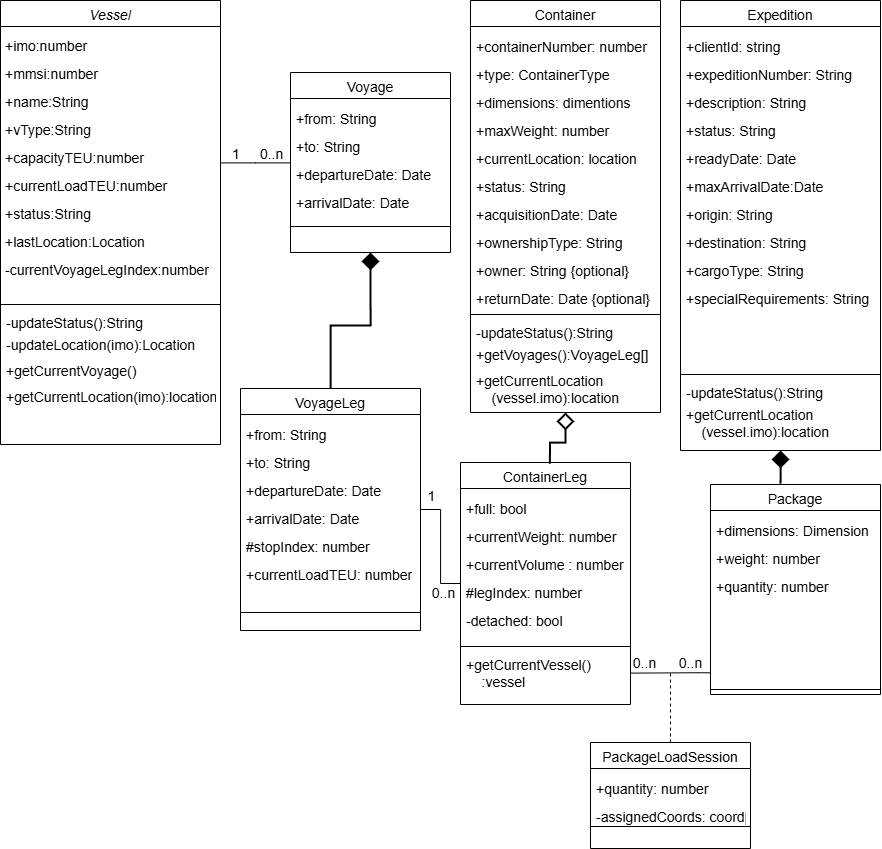

The diagram above was exported from draw.io. Its source (the exported page's mxGraphModel, read from the mxfile embedded in the PNG):
<mxGraphModel dx="1585" dy="865" grid="1" gridSize="10" guides="1" tooltips="1" connect="1" arrows="1" fold="1" page="1" pageScale="1" pageWidth="850" pageHeight="1100" math="0" shadow="0">
  <root>
    <mxCell id="0" />
    <mxCell id="1" parent="0" />
    <mxCell id="2EWJEc09b4DT5bn9c75t-1" parent="1" style="swimlane;fontStyle=2;align=center;verticalAlign=top;childLayout=stackLayout;horizontal=1;startSize=26;horizontalStack=0;resizeParent=1;resizeLast=0;collapsible=1;marginBottom=0;rounded=0;shadow=0;strokeWidth=1;fontSize=14;" value="Vessel" vertex="1">
      <mxGeometry height="444" width="220" x="50" y="48" as="geometry">
        <mxRectangle height="26" width="160" x="230" y="140" as="alternateBounds" />
      </mxGeometry>
    </mxCell>
    <mxCell id="2EWJEc09b4DT5bn9c75t-2" parent="2EWJEc09b4DT5bn9c75t-1" style="text;align=left;verticalAlign=top;spacingLeft=4;spacingRight=4;overflow=hidden;rotatable=0;points=[[0,0.5],[1,0.5]];portConstraint=eastwest;spacingTop=0;spacing=1;horizontal=1;html=1;fontSize=14;" value="&lt;div style=&quot;line-height: 200%;&quot;&gt;+imo:number&lt;br&gt;+mmsi:number&lt;br&gt;+name:String&lt;br&gt;+vType:String&lt;br&gt;+capacityTEU:number&lt;br&gt;+currentLoadTEU:number&lt;br&gt;+status:String&lt;br&gt;+lastLocation:Location&lt;/div&gt;&lt;div style=&quot;line-height: 200%;&quot;&gt;-currentVoyageLegIndex:number&lt;/div&gt;" vertex="1">
      <mxGeometry height="274" width="220" y="26" as="geometry" />
    </mxCell>
    <mxCell id="2EWJEc09b4DT5bn9c75t-3" parent="2EWJEc09b4DT5bn9c75t-1" style="line;html=1;strokeWidth=1;align=left;verticalAlign=middle;spacingTop=-1;spacingLeft=3;spacingRight=3;rotatable=0;labelPosition=right;points=[];portConstraint=eastwest;fontSize=14;" value="" vertex="1">
      <mxGeometry height="8" width="220" y="300" as="geometry" />
    </mxCell>
    <mxCell id="2EWJEc09b4DT5bn9c75t-4" parent="2EWJEc09b4DT5bn9c75t-1" style="text;align=left;verticalAlign=top;spacingLeft=4;spacingRight=4;overflow=hidden;rotatable=0;points=[[0,0.5],[1,0.5]];portConstraint=eastwest;fontSize=14;" value="-updateStatus():String" vertex="1">
      <mxGeometry height="22" width="220" y="308" as="geometry" />
    </mxCell>
    <mxCell id="2EWJEc09b4DT5bn9c75t-5" parent="2EWJEc09b4DT5bn9c75t-1" style="text;align=left;verticalAlign=top;spacingLeft=4;spacingRight=4;overflow=hidden;rotatable=0;points=[[0,0.5],[1,0.5]];portConstraint=eastwest;fontSize=14;" value="-updateLocation(imo):Location" vertex="1">
      <mxGeometry height="26" width="220" y="330" as="geometry" />
    </mxCell>
    <mxCell id="2EWJEc09b4DT5bn9c75t-6" parent="2EWJEc09b4DT5bn9c75t-1" style="text;align=left;verticalAlign=top;spacingLeft=4;spacingRight=4;overflow=hidden;rotatable=0;points=[[0,0.5],[1,0.5]];portConstraint=eastwest;fontSize=14;" value="+getCurrentVoyage()" vertex="1">
      <mxGeometry height="26" width="220" y="356" as="geometry" />
    </mxCell>
    <mxCell id="2EWJEc09b4DT5bn9c75t-7" parent="2EWJEc09b4DT5bn9c75t-1" style="text;align=left;verticalAlign=top;spacingLeft=4;spacingRight=4;overflow=hidden;rotatable=0;points=[[0,0.5],[1,0.5]];portConstraint=eastwest;fontSize=14;" value="+getCurrentLocation(imo):location" vertex="1">
      <mxGeometry height="26" width="220" y="382" as="geometry" />
    </mxCell>
    <mxCell id="2EWJEc09b4DT5bn9c75t-8" parent="1" style="swimlane;fontStyle=0;align=center;verticalAlign=top;childLayout=stackLayout;horizontal=1;startSize=26;horizontalStack=0;resizeParent=1;resizeLast=0;collapsible=1;marginBottom=0;rounded=0;shadow=0;strokeWidth=1;fontSize=14;" value="Voyage" vertex="1">
      <mxGeometry height="180" width="160" x="340" y="120" as="geometry">
        <mxRectangle height="26" width="160" x="550" y="140" as="alternateBounds" />
      </mxGeometry>
    </mxCell>
    <mxCell id="2EWJEc09b4DT5bn9c75t-9" parent="2EWJEc09b4DT5bn9c75t-8" style="text;align=left;verticalAlign=top;spacingLeft=4;spacingRight=4;overflow=hidden;rotatable=0;points=[[0,0.5],[1,0.5]];portConstraint=eastwest;rounded=0;shadow=0;html=1;fontSize=14;" value="&lt;div style=&quot;line-height: 200%;&quot;&gt;+from: String&lt;br&gt;+to: String&lt;br&gt;+departureDate: Date&lt;br&gt;+arrivalDate: Date&lt;br&gt;&lt;/div&gt;" vertex="1">
      <mxGeometry height="124" width="160" y="26" as="geometry" />
    </mxCell>
    <mxCell id="2EWJEc09b4DT5bn9c75t-10" parent="2EWJEc09b4DT5bn9c75t-8" style="line;html=1;strokeWidth=1;align=left;verticalAlign=middle;spacingTop=-1;spacingLeft=3;spacingRight=3;rotatable=0;labelPosition=right;points=[];portConstraint=eastwest;fontSize=14;" value="" vertex="1">
      <mxGeometry height="8" width="160" y="150" as="geometry" />
    </mxCell>
    <mxCell id="2EWJEc09b4DT5bn9c75t-11" edge="1" parent="1" source="2EWJEc09b4DT5bn9c75t-1" style="endArrow=none;shadow=0;strokeWidth=1;rounded=0;curved=0;endFill=1;edgeStyle=elbowEdgeStyle;elbow=vertical;startFill=0;fontSize=14;" target="2EWJEc09b4DT5bn9c75t-8" value="">
      <mxGeometry relative="1" x="0.5" y="41" as="geometry">
        <mxPoint x="-40" y="32" as="offset" />
        <mxPoint x="380" y="192" as="sourcePoint" />
        <mxPoint x="540" y="192" as="targetPoint" />
      </mxGeometry>
    </mxCell>
    <mxCell id="2EWJEc09b4DT5bn9c75t-12" connectable="0" parent="2EWJEc09b4DT5bn9c75t-11" style="resizable=0;align=left;verticalAlign=bottom;labelBackgroundColor=none;fontSize=14;" value="1" vertex="1">
      <mxGeometry relative="1" x="-1" as="geometry">
        <mxPoint x="10" as="offset" />
      </mxGeometry>
    </mxCell>
    <mxCell id="2EWJEc09b4DT5bn9c75t-13" connectable="0" parent="2EWJEc09b4DT5bn9c75t-11" style="resizable=0;align=right;verticalAlign=bottom;labelBackgroundColor=none;fontSize=14;" value="0..n" vertex="1">
      <mxGeometry relative="1" x="1" as="geometry">
        <mxPoint x="-7" as="offset" />
      </mxGeometry>
    </mxCell>
    <mxCell id="2EWJEc09b4DT5bn9c75t-14" edge="1" parent="1" source="2EWJEc09b4DT5bn9c75t-15" style="edgeStyle=orthogonalEdgeStyle;rounded=0;orthogonalLoop=1;jettySize=auto;html=1;entryX=0.5;entryY=1;entryDx=0;entryDy=0;endArrow=diamond;endFill=1;strokeWidth=2;endSize=13;fontSize=14;" target="2EWJEc09b4DT5bn9c75t-8">
      <mxGeometry relative="1" as="geometry" />
    </mxCell>
    <mxCell id="2EWJEc09b4DT5bn9c75t-15" parent="1" style="swimlane;fontStyle=0;align=center;verticalAlign=top;childLayout=stackLayout;horizontal=1;startSize=26;horizontalStack=0;resizeParent=1;resizeLast=0;collapsible=1;marginBottom=0;rounded=0;shadow=0;strokeWidth=1;fontSize=14;" value="VoyageLeg" vertex="1">
      <mxGeometry height="242" width="180" x="290" y="436" as="geometry">
        <mxRectangle height="26" width="160" x="550" y="140" as="alternateBounds" />
      </mxGeometry>
    </mxCell>
    <mxCell id="2EWJEc09b4DT5bn9c75t-16" parent="2EWJEc09b4DT5bn9c75t-15" style="text;align=left;verticalAlign=top;spacingLeft=4;spacingRight=4;overflow=hidden;rotatable=0;points=[[0,0.5],[1,0.5]];portConstraint=eastwest;rounded=0;shadow=0;html=1;fontSize=14;" value="&lt;div style=&quot;line-height: 200%;&quot;&gt;&lt;div style=&quot;line-height: 200%;&quot;&gt;&lt;span style=&quot;background-color: transparent; color: light-dark(rgb(0, 0, 0), rgb(255, 255, 255));&quot;&gt;+from: String&lt;/span&gt;&lt;/div&gt;&lt;div style=&quot;line-height: 200%;&quot;&gt;+to: String&lt;/div&gt;&lt;div style=&quot;line-height: 200%;&quot;&gt;+departureDate: Date&lt;/div&gt;&lt;div style=&quot;line-height: 200%;&quot;&gt;+arrivalDate: Date&lt;/div&gt;&lt;div style=&quot;line-height: 200%;&quot;&gt;#stopIndex: number&lt;/div&gt;&lt;div style=&quot;line-height: 200%;&quot;&gt;+currentLoadTEU: number&lt;/div&gt;&lt;/div&gt;" vertex="1">
      <mxGeometry height="194" width="180" y="26" as="geometry" />
    </mxCell>
    <mxCell id="2EWJEc09b4DT5bn9c75t-17" parent="2EWJEc09b4DT5bn9c75t-15" style="line;html=1;strokeWidth=1;align=left;verticalAlign=middle;spacingTop=-1;spacingLeft=3;spacingRight=3;rotatable=0;labelPosition=right;points=[];portConstraint=eastwest;fontSize=14;" value="" vertex="1">
      <mxGeometry height="8" width="180" y="220" as="geometry" />
    </mxCell>
    <mxCell id="2EWJEc09b4DT5bn9c75t-18" parent="1" style="swimlane;fontStyle=0;align=center;verticalAlign=top;childLayout=stackLayout;horizontal=1;startSize=26;horizontalStack=0;resizeParent=1;resizeLast=0;collapsible=1;marginBottom=0;rounded=0;shadow=0;strokeWidth=1;fontSize=14;" value="ContainerLeg" vertex="1">
      <mxGeometry height="242" width="170" x="510" y="510" as="geometry">
        <mxRectangle height="26" width="160" x="550" y="140" as="alternateBounds" />
      </mxGeometry>
    </mxCell>
    <mxCell id="2EWJEc09b4DT5bn9c75t-19" parent="2EWJEc09b4DT5bn9c75t-18" style="text;align=left;verticalAlign=top;spacingLeft=4;spacingRight=4;overflow=hidden;rotatable=0;points=[[0,0.5],[1,0.5]];portConstraint=eastwest;rounded=0;shadow=0;html=1;fontSize=14;" value="&lt;div style=&quot;line-height: 200%;&quot;&gt;&lt;div style=&quot;line-height: 200%;&quot;&gt;&lt;div style=&quot;line-height: 200%;&quot;&gt;&lt;span style=&quot;background-color: transparent; color: light-dark(rgb(0, 0, 0), rgb(255, 255, 255));&quot;&gt;+full: bool&lt;/span&gt;&lt;/div&gt;&lt;div style=&quot;line-height: 200%;&quot;&gt;+currentWeight: number&lt;/div&gt;&lt;div style=&quot;line-height: 200%;&quot;&gt;+currentVolume : number&lt;/div&gt;&lt;div style=&quot;line-height: 200%;&quot;&gt;&lt;div style=&quot;line-height: 28px;&quot;&gt;#legIndex: number&lt;/div&gt;&lt;div style=&quot;line-height: 28px;&quot;&gt;-detached: bool&lt;/div&gt;&lt;/div&gt;&lt;/div&gt;&lt;/div&gt;" vertex="1">
      <mxGeometry height="154" width="170" y="26" as="geometry" />
    </mxCell>
    <mxCell id="2EWJEc09b4DT5bn9c75t-20" parent="2EWJEc09b4DT5bn9c75t-18" style="line;html=1;strokeWidth=1;align=left;verticalAlign=middle;spacingTop=-1;spacingLeft=3;spacingRight=3;rotatable=0;labelPosition=right;points=[];portConstraint=eastwest;fontSize=14;" value="" vertex="1">
      <mxGeometry height="8" width="170" y="180" as="geometry" />
    </mxCell>
    <mxCell id="2EWJEc09b4DT5bn9c75t-21" parent="2EWJEc09b4DT5bn9c75t-18" style="text;align=left;verticalAlign=top;spacingLeft=4;spacingRight=4;overflow=hidden;rotatable=0;points=[[0,0.5],[1,0.5]];portConstraint=eastwest;fontSize=14;" value="+getCurrentVessel()&#10;    :vessel" vertex="1">
      <mxGeometry height="52" width="170" y="188" as="geometry" />
    </mxCell>
    <mxCell id="2EWJEc09b4DT5bn9c75t-22" parent="1" style="swimlane;fontStyle=0;align=center;verticalAlign=top;childLayout=stackLayout;horizontal=1;startSize=26;horizontalStack=0;resizeParent=1;resizeLast=0;collapsible=1;marginBottom=0;rounded=0;shadow=0;strokeWidth=1;fontSize=14;" value="Container" vertex="1">
      <mxGeometry height="412" width="190" x="520" y="48" as="geometry">
        <mxRectangle height="26" width="160" x="550" y="140" as="alternateBounds" />
      </mxGeometry>
    </mxCell>
    <mxCell id="2EWJEc09b4DT5bn9c75t-23" parent="2EWJEc09b4DT5bn9c75t-22" style="text;align=left;verticalAlign=top;spacingLeft=4;spacingRight=4;overflow=hidden;rotatable=0;points=[[0,0.5],[1,0.5]];portConstraint=eastwest;rounded=0;shadow=0;html=1;fontSize=14;" value="&lt;div style=&quot;line-height: 200%;&quot;&gt;+containerNumber: number&lt;/div&gt;&lt;div style=&quot;line-height: 200%;&quot;&gt;+type: ContainerType&lt;br&gt;+dimensions: dimentions&lt;br&gt;+maxWeight: number&lt;br&gt;+currentLocation: location&lt;br&gt;+status: String&lt;br&gt;&lt;/div&gt;&lt;div style=&quot;line-height: 200%;&quot;&gt;+acquisitionDate: Date&lt;br&gt;+ownershipType: String&lt;/div&gt;&lt;div style=&quot;line-height: 200%;&quot;&gt;+owner: String {optional}&lt;br&gt;+returnDate: Date {optional}&lt;br&gt;&lt;br&gt;&lt;/div&gt;" vertex="1">
      <mxGeometry height="284" width="190" y="26" as="geometry" />
    </mxCell>
    <mxCell id="2EWJEc09b4DT5bn9c75t-24" parent="2EWJEc09b4DT5bn9c75t-22" style="line;html=1;strokeWidth=1;align=left;verticalAlign=middle;spacingTop=-1;spacingLeft=3;spacingRight=3;rotatable=0;labelPosition=right;points=[];portConstraint=eastwest;fontSize=14;" value="" vertex="1">
      <mxGeometry height="8" width="190" y="310" as="geometry" />
    </mxCell>
    <mxCell id="2EWJEc09b4DT5bn9c75t-25" parent="2EWJEc09b4DT5bn9c75t-22" style="text;align=left;verticalAlign=top;spacingLeft=4;spacingRight=4;overflow=hidden;rotatable=0;points=[[0,0.5],[1,0.5]];portConstraint=eastwest;fontSize=14;" value="-updateStatus():String" vertex="1">
      <mxGeometry height="22" width="190" y="318" as="geometry" />
    </mxCell>
    <mxCell id="2EWJEc09b4DT5bn9c75t-26" parent="2EWJEc09b4DT5bn9c75t-22" style="text;align=left;verticalAlign=top;spacingLeft=4;spacingRight=4;overflow=hidden;rotatable=0;points=[[0,0.5],[1,0.5]];portConstraint=eastwest;fontSize=14;" value="+getVoyages():VoyageLeg[]" vertex="1">
      <mxGeometry height="26" width="190" y="340" as="geometry" />
    </mxCell>
    <mxCell id="2EWJEc09b4DT5bn9c75t-27" parent="2EWJEc09b4DT5bn9c75t-22" style="text;align=left;verticalAlign=top;spacingLeft=4;spacingRight=4;overflow=hidden;rotatable=0;points=[[0,0.5],[1,0.5]];portConstraint=eastwest;fontSize=14;" value="+getCurrentLocation&#10;    (vessel.imo):location" vertex="1">
      <mxGeometry height="36" width="190" y="366" as="geometry" />
    </mxCell>
    <mxCell id="2EWJEc09b4DT5bn9c75t-28" edge="1" parent="1" source="2EWJEc09b4DT5bn9c75t-18" style="edgeStyle=orthogonalEdgeStyle;rounded=0;orthogonalLoop=1;jettySize=auto;html=1;entryX=0.5;entryY=1;entryDx=0;entryDy=0;endArrow=diamond;endFill=0;strokeWidth=2;endSize=13;exitX=0.526;exitY=0.005;exitDx=0;exitDy=0;fontSize=14;exitPerimeter=0;" target="2EWJEc09b4DT5bn9c75t-22">
      <mxGeometry relative="1" as="geometry">
        <mxPoint x="360" y="460" as="sourcePoint" />
        <mxPoint x="360" y="362" as="targetPoint" />
      </mxGeometry>
    </mxCell>
    <mxCell id="2EWJEc09b4DT5bn9c75t-29" parent="1" style="swimlane;fontStyle=0;align=center;verticalAlign=top;childLayout=stackLayout;horizontal=1;startSize=26;horizontalStack=0;resizeParent=1;resizeLast=0;collapsible=1;marginBottom=0;rounded=0;shadow=0;strokeWidth=1;fontSize=14;" value="Expedition" vertex="1">
      <mxGeometry height="450" width="200" x="730" y="48" as="geometry">
        <mxRectangle height="26" width="160" x="550" y="140" as="alternateBounds" />
      </mxGeometry>
    </mxCell>
    <mxCell id="2EWJEc09b4DT5bn9c75t-30" parent="2EWJEc09b4DT5bn9c75t-29" style="text;align=left;verticalAlign=top;spacingLeft=4;spacingRight=4;overflow=hidden;rotatable=0;points=[[0,0.5],[1,0.5]];portConstraint=eastwest;rounded=0;shadow=0;html=1;fontSize=14;" value="&lt;div style=&quot;line-height: 200%;&quot;&gt;+clientId: string&lt;br&gt;+expeditionNumber: String&lt;br&gt;+description: String&lt;br&gt;+status: String&lt;br&gt;+readyDate: Date&lt;br&gt;+maxArrivalDate:Date&lt;br&gt;+origin: String&lt;br&gt;+destination: String&lt;br&gt;+cargoType: String&lt;br&gt;+specialRequirements: String&lt;br&gt;&lt;/div&gt;" vertex="1">
      <mxGeometry height="344" width="200" y="26" as="geometry" />
    </mxCell>
    <mxCell id="2EWJEc09b4DT5bn9c75t-31" parent="2EWJEc09b4DT5bn9c75t-29" style="line;html=1;strokeWidth=1;align=left;verticalAlign=middle;spacingTop=-1;spacingLeft=3;spacingRight=3;rotatable=0;labelPosition=right;points=[];portConstraint=eastwest;fontSize=14;" value="" vertex="1">
      <mxGeometry height="8" width="200" y="370" as="geometry" />
    </mxCell>
    <mxCell id="2EWJEc09b4DT5bn9c75t-32" parent="2EWJEc09b4DT5bn9c75t-29" style="text;align=left;verticalAlign=top;spacingLeft=4;spacingRight=4;overflow=hidden;rotatable=0;points=[[0,0.5],[1,0.5]];portConstraint=eastwest;fontSize=14;" value="-updateStatus():String" vertex="1">
      <mxGeometry height="22" width="200" y="378" as="geometry" />
    </mxCell>
    <mxCell id="2EWJEc09b4DT5bn9c75t-33" parent="2EWJEc09b4DT5bn9c75t-29" style="text;align=left;verticalAlign=top;spacingLeft=4;spacingRight=4;overflow=hidden;rotatable=0;points=[[0,0.5],[1,0.5]];portConstraint=eastwest;fontSize=14;" value="+getCurrentLocation&#10;    (vessel.imo):location" vertex="1">
      <mxGeometry height="50" width="200" y="400" as="geometry" />
    </mxCell>
    <mxCell id="2EWJEc09b4DT5bn9c75t-34" parent="1" style="swimlane;fontStyle=0;align=center;verticalAlign=top;childLayout=stackLayout;horizontal=1;startSize=26;horizontalStack=0;resizeParent=1;resizeLast=0;collapsible=1;marginBottom=0;rounded=0;shadow=0;strokeWidth=1;fontSize=14;" value="Package" vertex="1">
      <mxGeometry height="210" width="170" x="760" y="532" as="geometry">
        <mxRectangle height="26" width="160" x="550" y="140" as="alternateBounds" />
      </mxGeometry>
    </mxCell>
    <mxCell id="2EWJEc09b4DT5bn9c75t-35" parent="2EWJEc09b4DT5bn9c75t-34" style="text;align=left;verticalAlign=top;spacingLeft=4;spacingRight=4;overflow=hidden;rotatable=0;points=[[0,0.5],[1,0.5]];portConstraint=eastwest;rounded=0;shadow=0;html=1;fontSize=14;" value="&lt;div style=&quot;line-height: 200%;&quot;&gt;&lt;div style=&quot;line-height: 200%;&quot;&gt;&lt;span style=&quot;background-color: transparent; color: light-dark(rgb(0, 0, 0), rgb(255, 255, 255));&quot;&gt;+dimensions: Dimension&lt;/span&gt;&lt;/div&gt;&lt;div style=&quot;line-height: 200%;&quot;&gt;+weight: number&lt;/div&gt;&lt;div style=&quot;line-height: 200%;&quot;&gt;+quantity: number&lt;/div&gt;&lt;/div&gt;" vertex="1">
      <mxGeometry height="174" width="170" y="26" as="geometry" />
    </mxCell>
    <mxCell id="2EWJEc09b4DT5bn9c75t-36" parent="2EWJEc09b4DT5bn9c75t-34" style="line;html=1;strokeWidth=1;align=left;verticalAlign=middle;spacingTop=-1;spacingLeft=3;spacingRight=3;rotatable=0;labelPosition=right;points=[];portConstraint=eastwest;fontSize=14;" value="" vertex="1">
      <mxGeometry height="10" width="170" y="200" as="geometry" />
    </mxCell>
    <mxCell id="2EWJEc09b4DT5bn9c75t-37" edge="1" parent="1" source="2EWJEc09b4DT5bn9c75t-18" style="edgeStyle=orthogonalEdgeStyle;rounded=0;orthogonalLoop=1;jettySize=auto;html=1;entryX=1;entryY=0.5;entryDx=0;entryDy=0;endArrow=none;startFill=0;exitX=0;exitY=0.5;exitDx=0;exitDy=0;fontSize=14;" target="2EWJEc09b4DT5bn9c75t-15">
      <mxGeometry relative="1" as="geometry">
        <mxPoint x="530" y="581" as="sourcePoint" />
        <mxPoint x="440" y="581" as="targetPoint" />
      </mxGeometry>
    </mxCell>
    <mxCell id="2EWJEc09b4DT5bn9c75t-38" connectable="0" parent="2EWJEc09b4DT5bn9c75t-37" style="edgeLabel;html=1;align=center;verticalAlign=middle;resizable=0;points=[];fontSize=14;" value="1" vertex="1">
      <mxGeometry relative="1" x="0.5914" y="-1" as="geometry">
        <mxPoint x="-11" y="-17" as="offset" />
      </mxGeometry>
    </mxCell>
    <mxCell id="2EWJEc09b4DT5bn9c75t-39" connectable="0" parent="2EWJEc09b4DT5bn9c75t-37" style="edgeLabel;html=1;align=center;verticalAlign=middle;resizable=0;points=[];fontSize=14;" value="0..n" vertex="1">
      <mxGeometry relative="1" x="-0.6657" y="-1" as="geometry">
        <mxPoint x="1" y="10" as="offset" />
      </mxGeometry>
    </mxCell>
    <mxCell id="2EWJEc09b4DT5bn9c75t-40" edge="1" parent="1" source="2EWJEc09b4DT5bn9c75t-41" style="edgeStyle=orthogonalEdgeStyle;rounded=0;orthogonalLoop=1;jettySize=auto;html=1;endArrow=none;startFill=0;dashed=1;">
      <mxGeometry relative="1" as="geometry">
        <mxPoint x="720" y="720" as="targetPoint" />
      </mxGeometry>
    </mxCell>
    <mxCell id="2EWJEc09b4DT5bn9c75t-41" parent="1" style="swimlane;fontStyle=0;align=center;verticalAlign=top;childLayout=stackLayout;horizontal=1;startSize=26;horizontalStack=0;resizeParent=1;resizeLast=0;collapsible=1;marginBottom=0;rounded=0;shadow=0;strokeWidth=1;fontSize=14;" value="PackageLoadSession" vertex="1">
      <mxGeometry height="106" width="160" x="640" y="790" as="geometry">
        <mxRectangle height="26" width="160" x="550" y="140" as="alternateBounds" />
      </mxGeometry>
    </mxCell>
    <mxCell id="2EWJEc09b4DT5bn9c75t-42" parent="2EWJEc09b4DT5bn9c75t-41" style="text;align=left;verticalAlign=top;spacingLeft=4;spacingRight=4;overflow=hidden;rotatable=0;points=[[0,0.5],[1,0.5]];portConstraint=eastwest;rounded=0;shadow=0;html=1;fontSize=14;" value="&lt;div style=&quot;line-height: 200%;&quot;&gt;&lt;div style=&quot;line-height: 200%;&quot;&gt;+quantity: number&lt;/div&gt;&lt;div style=&quot;line-height: 200%;&quot;&gt;-assignedCoords: coord[]&lt;/div&gt;&lt;/div&gt;" vertex="1">
      <mxGeometry height="54" width="160" y="26" as="geometry" />
    </mxCell>
    <mxCell id="2EWJEc09b4DT5bn9c75t-43" parent="2EWJEc09b4DT5bn9c75t-41" style="line;html=1;strokeWidth=1;align=left;verticalAlign=middle;spacingTop=-1;spacingLeft=3;spacingRight=3;rotatable=0;labelPosition=right;points=[];portConstraint=eastwest;fontSize=14;" value="" vertex="1">
      <mxGeometry height="8" width="160" y="80" as="geometry" />
    </mxCell>
    <mxCell id="2EWJEc09b4DT5bn9c75t-44" edge="1" parent="1" source="2EWJEc09b4DT5bn9c75t-35" style="edgeStyle=orthogonalEdgeStyle;rounded=0;orthogonalLoop=1;jettySize=auto;html=1;exitX=-0.002;exitY=0.933;exitDx=0;exitDy=0;exitPerimeter=0;endArrow=none;startFill=0;entryX=0.997;entryY=0.435;entryDx=0;entryDy=0;entryPerimeter=0;" target="2EWJEc09b4DT5bn9c75t-21">
      <mxGeometry relative="1" as="geometry">
        <Array as="points">
          <mxPoint x="748" y="720" />
        </Array>
        <mxPoint x="690" y="720" as="targetPoint" />
      </mxGeometry>
    </mxCell>
    <mxCell id="2EWJEc09b4DT5bn9c75t-45" connectable="0" parent="2EWJEc09b4DT5bn9c75t-44" style="edgeLabel;html=1;align=center;verticalAlign=middle;resizable=0;points=[];" value="&lt;font style=&quot;font-size: 14px;&quot;&gt;0..n&lt;/font&gt;" vertex="1">
      <mxGeometry relative="1" x="-0.7056" as="geometry">
        <mxPoint x="-8" y="-10" as="offset" />
      </mxGeometry>
    </mxCell>
    <mxCell id="2EWJEc09b4DT5bn9c75t-46" connectable="0" parent="2EWJEc09b4DT5bn9c75t-44" style="edgeLabel;html=1;align=center;verticalAlign=middle;resizable=0;points=[];" value="&lt;font style=&quot;font-size: 14px;&quot;&gt;0..n&lt;/font&gt;" vertex="1">
      <mxGeometry relative="1" x="0.4778" y="1" as="geometry">
        <mxPoint x="-6" y="-11" as="offset" />
      </mxGeometry>
    </mxCell>
    <mxCell id="2EWJEc09b4DT5bn9c75t-47" edge="1" parent="1" source="2EWJEc09b4DT5bn9c75t-29" style="edgeStyle=orthogonalEdgeStyle;rounded=0;orthogonalLoop=1;jettySize=auto;html=1;entryX=0.411;entryY=-0.004;entryDx=0;entryDy=0;entryPerimeter=0;endArrow=none;startFill=1;startArrow=diamond;endSize=6;startSize=13;strokeWidth=2;" target="2EWJEc09b4DT5bn9c75t-34">
      <mxGeometry relative="1" as="geometry" />
    </mxCell>
  </root>
</mxGraphModel>